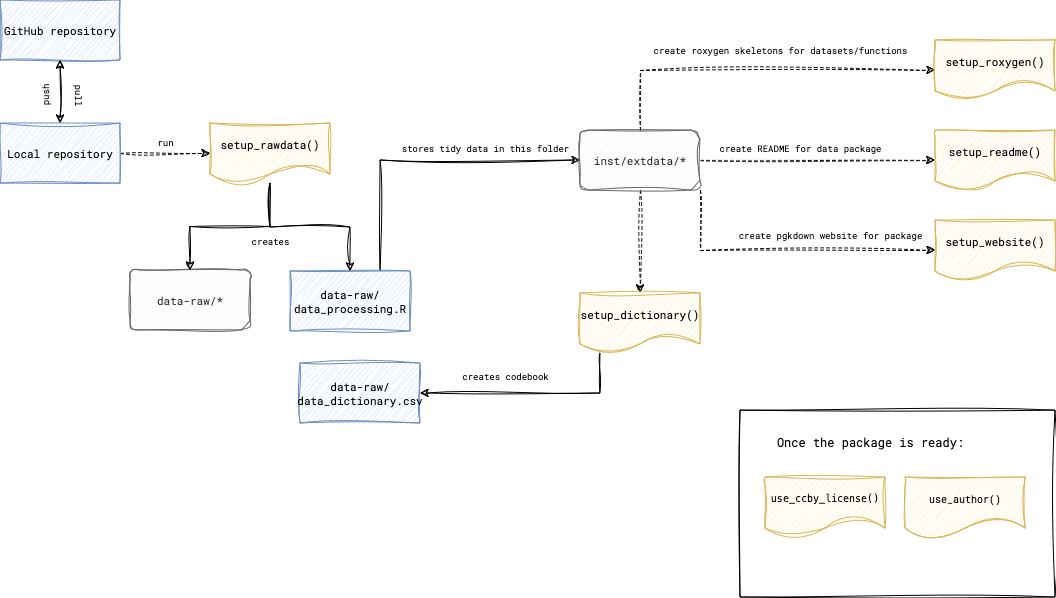

The diagram above was exported from draw.io. Its source (the exported page's mxGraphModel, read from the mxfile embedded in the PNG):
<mxGraphModel dx="1434" dy="794" grid="0" gridSize="10" guides="0" tooltips="1" connect="1" arrows="1" fold="1" page="1" pageScale="1" pageWidth="1169" pageHeight="827" math="0" shadow="0">
  <root>
    <mxCell id="0" />
    <mxCell id="1" parent="0" />
    <mxCell id="iyGPpe4dxEL89hmupAe8-7" value="" style="swimlane;startSize=0;sketch=1;hachureGap=4;jiggle=2;curveFitting=1;fontFamily=Architects Daughter;fontSource=https%3A%2F%2Ffonts.googleapis.com%2Fcss%3Ffamily%3DArchitects%2BDaughter;fontStyle=2" parent="1" vertex="1">
      <mxGeometry x="775" y="509" width="315" height="187" as="geometry">
        <mxRectangle x="780" y="580" width="50" height="40" as="alternateBounds" />
      </mxGeometry>
    </mxCell>
    <mxCell id="iyGPpe4dxEL89hmupAe8-5" value="&lt;div style=&quot;font-size: 10px;&quot; class=&quot;sourceCode r&quot;&gt;&lt;font data-font-src=&quot;https://fonts.googleapis.com/css?family=Roboto+Mono&quot; style=&quot;font-size: 10px;&quot;&gt;&lt;code style=&quot;font-size: 10px;&quot;&gt;&lt;span style=&quot;font-size: 10px;&quot;&gt;&lt;span style=&quot;font-size: 10px;&quot; class=&quot;fu&quot;&gt;use_ccby_license&lt;/span&gt;&lt;span style=&quot;font-size: 10px;&quot; class=&quot;op&quot;&gt;(&lt;/span&gt;&lt;span style=&quot;font-size: 10px;&quot; class=&quot;op&quot;&gt;)&lt;/span&gt;&lt;/span&gt;&lt;/code&gt;&lt;/font&gt;&lt;/div&gt;" style="rounded=0;whiteSpace=wrap;html=1;sketch=1;hachureGap=4;jiggle=2;curveFitting=1;fontFamily=Roboto Mono;fontSource=https%3A%2F%2Ffonts.googleapis.com%2Fcss%3Ffamily%3DRoboto%2BMono;shape=document;boundedLbl=1;fillColor=#fff2cc;strokeColor=#d6b656;fontSize=10;" parent="iyGPpe4dxEL89hmupAe8-7" vertex="1">
      <mxGeometry x="25" y="67" width="120" height="60" as="geometry" />
    </mxCell>
    <mxCell id="iyGPpe4dxEL89hmupAe8-6" value="&lt;font style=&quot;font-size: 10px;&quot; data-font-src=&quot;https://fonts.googleapis.com/css?family=Roboto+Mono&quot;&gt;use_author()&lt;/font&gt;" style="rounded=0;whiteSpace=wrap;html=1;sketch=1;hachureGap=4;jiggle=2;curveFitting=1;fontFamily=Roboto Mono;fontSource=https%3A%2F%2Ffonts.googleapis.com%2Fcss%3Ffamily%3DRoboto%2BMono;shape=document;boundedLbl=1;fillColor=#fff2cc;strokeColor=#d6b656;fontSize=10;" parent="iyGPpe4dxEL89hmupAe8-7" vertex="1">
      <mxGeometry x="165" y="67" width="120" height="60" as="geometry" />
    </mxCell>
    <mxCell id="iyGPpe4dxEL89hmupAe8-8" value="Once the package is ready:" style="text;html=1;align=center;verticalAlign=middle;resizable=0;points=[];autosize=1;strokeColor=none;fillColor=none;fontFamily=Roboto Mono;fontSource=https%3A%2F%2Ffonts.googleapis.com%2Fcss%3Ffamily%3DRoboto%2BMono;fontStyle=0" parent="iyGPpe4dxEL89hmupAe8-7" vertex="1">
      <mxGeometry x="25" y="17" width="210" height="30" as="geometry" />
    </mxCell>
    <mxCell id="TGxT8s-1owwB0eaFg5-Q-3" value="&lt;div style=&quot;font-size: 11px;&quot;&gt;GitHub repository&lt;br style=&quot;font-size: 11px;&quot;&gt;&lt;/div&gt;" style="rounded=0;whiteSpace=wrap;html=1;sketch=1;hachureGap=4;jiggle=2;curveFitting=1;fontFamily=Roboto Mono;fontSource=https%3A%2F%2Ffonts.googleapis.com%2Fcss%3Ffamily%3DRoboto%2BMono;fillColor=#dae8fc;strokeColor=#6c8ebf;fontSize=11;" parent="1" vertex="1">
      <mxGeometry x="35" y="99" width="120" height="60" as="geometry" />
    </mxCell>
    <mxCell id="TGxT8s-1owwB0eaFg5-Q-46" style="edgeStyle=orthogonalEdgeStyle;rounded=0;sketch=1;hachureGap=4;jiggle=2;curveFitting=1;orthogonalLoop=1;jettySize=auto;html=1;exitX=1;exitY=0.5;exitDx=0;exitDy=0;entryX=0;entryY=0.5;entryDx=0;entryDy=0;fontFamily=Roboto Mono;fontSource=https%3A%2F%2Ffonts.googleapis.com%2Fcss%3Ffamily%3DRoboto%2BMono;dashed=1;fontSize=11;" parent="1" source="TGxT8s-1owwB0eaFg5-Q-5" target="TGxT8s-1owwB0eaFg5-Q-32" edge="1">
      <mxGeometry relative="1" as="geometry" />
    </mxCell>
    <mxCell id="TGxT8s-1owwB0eaFg5-Q-5" value="Local repository" style="rounded=0;whiteSpace=wrap;html=1;sketch=1;hachureGap=4;jiggle=2;curveFitting=1;fontFamily=Roboto Mono;fontSource=https%3A%2F%2Ffonts.googleapis.com%2Fcss%3Ffamily%3DRoboto%2BMono;fillColor=#dae8fc;strokeColor=#6c8ebf;fontSize=11;" parent="1" vertex="1">
      <mxGeometry x="35" y="222" width="120" height="60" as="geometry" />
    </mxCell>
    <mxCell id="TGxT8s-1owwB0eaFg5-Q-9" value="data-raw/*" style="rounded=1;whiteSpace=wrap;html=1;sketch=1;hachureGap=4;jiggle=2;curveFitting=1;fontFamily=Roboto Mono;fontSource=https%3A%2F%2Ffonts.googleapis.com%2Fcss%3Ffamily%3DRoboto%2BMono;fillColor=#f5f5f5;fontColor=#333333;strokeColor=#666666;fontSize=11;" parent="1" vertex="1">
      <mxGeometry x="165" y="369" width="120" height="60" as="geometry" />
    </mxCell>
    <mxCell id="TGxT8s-1owwB0eaFg5-Q-62" style="edgeStyle=orthogonalEdgeStyle;rounded=0;sketch=1;hachureGap=4;jiggle=2;curveFitting=1;orthogonalLoop=1;jettySize=auto;html=1;exitX=0.75;exitY=0;exitDx=0;exitDy=0;entryX=0;entryY=0.5;entryDx=0;entryDy=0;fontFamily=Roboto Mono;fontSource=https%3A%2F%2Ffonts.googleapis.com%2Fcss%3Ffamily%3DRoboto%2BMono;fontSize=11;" parent="1" source="TGxT8s-1owwB0eaFg5-Q-14" target="TGxT8s-1owwB0eaFg5-Q-18" edge="1">
      <mxGeometry relative="1" as="geometry" />
    </mxCell>
    <mxCell id="TGxT8s-1owwB0eaFg5-Q-14" value="&lt;div&gt;data-raw/data_processing.R&lt;/div&gt;" style="rounded=0;whiteSpace=wrap;html=1;sketch=1;hachureGap=4;jiggle=2;curveFitting=1;fontFamily=Roboto Mono;fontSource=https%3A%2F%2Ffonts.googleapis.com%2Fcss%3Ffamily%3DRoboto%2BMono;fillColor=#dae8fc;strokeColor=#6c8ebf;fontSize=11;" parent="1" vertex="1">
      <mxGeometry x="325" y="370" width="120" height="60" as="geometry" />
    </mxCell>
    <mxCell id="TGxT8s-1owwB0eaFg5-Q-63" style="edgeStyle=orthogonalEdgeStyle;rounded=0;sketch=1;hachureGap=4;jiggle=2;curveFitting=1;orthogonalLoop=1;jettySize=auto;html=1;exitX=0.5;exitY=1;exitDx=0;exitDy=0;entryX=0.5;entryY=0;entryDx=0;entryDy=0;fontFamily=Roboto Mono;fontSource=https%3A%2F%2Ffonts.googleapis.com%2Fcss%3Ffamily%3DRoboto%2BMono;dashed=1;fontSize=11;" parent="1" source="TGxT8s-1owwB0eaFg5-Q-18" target="TGxT8s-1owwB0eaFg5-Q-26" edge="1">
      <mxGeometry relative="1" as="geometry" />
    </mxCell>
    <mxCell id="TGxT8s-1owwB0eaFg5-Q-65" style="edgeStyle=orthogonalEdgeStyle;rounded=0;sketch=1;hachureGap=4;jiggle=2;curveFitting=1;orthogonalLoop=1;jettySize=auto;html=1;exitX=0.5;exitY=0;exitDx=0;exitDy=0;entryX=0;entryY=0.5;entryDx=0;entryDy=0;fontFamily=Roboto Mono;fontSource=https%3A%2F%2Ffonts.googleapis.com%2Fcss%3Ffamily%3DRoboto%2BMono;dashed=1;fontSize=11;" parent="1" source="TGxT8s-1owwB0eaFg5-Q-18" target="TGxT8s-1owwB0eaFg5-Q-41" edge="1">
      <mxGeometry relative="1" as="geometry" />
    </mxCell>
    <mxCell id="TGxT8s-1owwB0eaFg5-Q-66" style="edgeStyle=orthogonalEdgeStyle;rounded=0;sketch=1;hachureGap=4;jiggle=2;curveFitting=1;orthogonalLoop=1;jettySize=auto;html=1;exitX=1;exitY=0.5;exitDx=0;exitDy=0;fontFamily=Roboto Mono;fontSource=https%3A%2F%2Ffonts.googleapis.com%2Fcss%3Ffamily%3DRoboto%2BMono;dashed=1;fontSize=11;" parent="1" source="TGxT8s-1owwB0eaFg5-Q-18" target="TGxT8s-1owwB0eaFg5-Q-49" edge="1">
      <mxGeometry relative="1" as="geometry" />
    </mxCell>
    <mxCell id="TGxT8s-1owwB0eaFg5-Q-67" style="edgeStyle=orthogonalEdgeStyle;rounded=0;sketch=1;hachureGap=4;jiggle=2;curveFitting=1;orthogonalLoop=1;jettySize=auto;html=1;exitX=1;exitY=1;exitDx=0;exitDy=0;entryX=0;entryY=0.5;entryDx=0;entryDy=0;fontFamily=Roboto Mono;fontSource=https%3A%2F%2Ffonts.googleapis.com%2Fcss%3Ffamily%3DRoboto%2BMono;dashed=1;fontSize=11;" parent="1" source="TGxT8s-1owwB0eaFg5-Q-18" target="TGxT8s-1owwB0eaFg5-Q-50" edge="1">
      <mxGeometry relative="1" as="geometry" />
    </mxCell>
    <mxCell id="TGxT8s-1owwB0eaFg5-Q-18" value="inst/extdata/*" style="rounded=1;whiteSpace=wrap;html=1;sketch=1;hachureGap=4;jiggle=2;curveFitting=1;fontFamily=Roboto Mono;fontSource=https%3A%2F%2Ffonts.googleapis.com%2Fcss%3Ffamily%3DRoboto%2BMono;fillColor=#f5f5f5;fontColor=#333333;strokeColor=#666666;fontSize=11;" parent="1" vertex="1">
      <mxGeometry x="615" y="229" width="120" height="60" as="geometry" />
    </mxCell>
    <mxCell id="TGxT8s-1owwB0eaFg5-Q-23" value="&lt;div style=&quot;font-size: 11px;&quot;&gt;data-raw/data_dictionary.csv&lt;/div&gt;" style="rounded=0;whiteSpace=wrap;html=1;sketch=1;hachureGap=4;jiggle=2;curveFitting=1;fontFamily=Roboto Mono;fontSource=https%3A%2F%2Ffonts.googleapis.com%2Fcss%3Ffamily%3DRoboto%2BMono;fillColor=#dae8fc;strokeColor=#6c8ebf;fontSize=11;" parent="1" vertex="1">
      <mxGeometry x="335" y="462" width="120" height="60" as="geometry" />
    </mxCell>
    <mxCell id="TGxT8s-1owwB0eaFg5-Q-73" style="edgeStyle=orthogonalEdgeStyle;rounded=0;sketch=1;hachureGap=4;jiggle=2;curveFitting=1;orthogonalLoop=1;jettySize=auto;html=1;entryX=1;entryY=0.5;entryDx=0;entryDy=0;fontFamily=Roboto Mono;fontSource=https%3A%2F%2Ffonts.googleapis.com%2Fcss%3Ffamily%3DRoboto%2BMono;fontSize=11;" parent="1" source="TGxT8s-1owwB0eaFg5-Q-26" target="TGxT8s-1owwB0eaFg5-Q-23" edge="1">
      <mxGeometry relative="1" as="geometry">
        <Array as="points">
          <mxPoint x="635" y="492" />
        </Array>
      </mxGeometry>
    </mxCell>
    <mxCell id="TGxT8s-1owwB0eaFg5-Q-26" value="setup_dictionary()" style="rounded=0;whiteSpace=wrap;html=1;sketch=1;hachureGap=4;jiggle=2;curveFitting=1;fontFamily=Roboto Mono;fontSource=https%3A%2F%2Ffonts.googleapis.com%2Fcss%3Ffamily%3DRoboto%2BMono;shape=document;boundedLbl=1;fillColor=#fff2cc;strokeColor=#d6b656;fontSize=11;" parent="1" vertex="1">
      <mxGeometry x="615" y="392" width="120" height="60" as="geometry" />
    </mxCell>
    <mxCell id="TGxT8s-1owwB0eaFg5-Q-60" style="edgeStyle=orthogonalEdgeStyle;rounded=0;sketch=1;hachureGap=4;jiggle=2;curveFitting=1;orthogonalLoop=1;jettySize=auto;html=1;entryX=0.5;entryY=0;entryDx=0;entryDy=0;fontFamily=Roboto Mono;fontSource=https%3A%2F%2Ffonts.googleapis.com%2Fcss%3Ffamily%3DRoboto%2BMono;fontSize=11;" parent="1" source="TGxT8s-1owwB0eaFg5-Q-32" target="TGxT8s-1owwB0eaFg5-Q-14" edge="1">
      <mxGeometry relative="1" as="geometry" />
    </mxCell>
    <mxCell id="iyGPpe4dxEL89hmupAe8-1" style="edgeStyle=orthogonalEdgeStyle;rounded=0;sketch=1;hachureGap=4;jiggle=2;curveFitting=1;orthogonalLoop=1;jettySize=auto;html=1;entryX=0.5;entryY=0;entryDx=0;entryDy=0;fontFamily=Roboto Mono;fontSource=https%3A%2F%2Ffonts.googleapis.com%2Fcss%3Ffamily%3DRoboto%2BMono;fontSize=11;" parent="1" source="TGxT8s-1owwB0eaFg5-Q-32" target="TGxT8s-1owwB0eaFg5-Q-9" edge="1">
      <mxGeometry relative="1" as="geometry" />
    </mxCell>
    <mxCell id="TGxT8s-1owwB0eaFg5-Q-32" value="setup_rawdata()" style="rounded=0;whiteSpace=wrap;html=1;sketch=1;hachureGap=4;jiggle=2;curveFitting=1;fontFamily=Roboto Mono;fontSource=https%3A%2F%2Ffonts.googleapis.com%2Fcss%3Ffamily%3DRoboto%2BMono;shape=document;boundedLbl=1;fillColor=#fff2cc;strokeColor=#d6b656;fontSize=11;" parent="1" vertex="1">
      <mxGeometry x="245" y="222" width="120" height="60" as="geometry" />
    </mxCell>
    <mxCell id="TGxT8s-1owwB0eaFg5-Q-41" value="&lt;font style=&quot;font-size: 11px;&quot; data-font-src=&quot;https://fonts.googleapis.com/css?family=Roboto+Mono&quot;&gt;setup_roxygen()&lt;/font&gt;" style="rounded=0;whiteSpace=wrap;html=1;sketch=1;hachureGap=4;jiggle=2;curveFitting=1;fontFamily=Roboto Mono;fontSource=https%3A%2F%2Ffonts.googleapis.com%2Fcss%3Ffamily%3DRoboto%2BMono;shape=document;boundedLbl=1;fillColor=#fff2cc;strokeColor=#d6b656;fontSize=11;" parent="1" vertex="1">
      <mxGeometry x="970" y="139" width="120" height="60" as="geometry" />
    </mxCell>
    <mxCell id="TGxT8s-1owwB0eaFg5-Q-49" value="&lt;font style=&quot;font-size: 11px;&quot; data-font-src=&quot;https://fonts.googleapis.com/css?family=Roboto+Mono&quot;&gt;setup_readme()&lt;/font&gt;" style="rounded=0;whiteSpace=wrap;html=1;sketch=1;hachureGap=4;jiggle=2;curveFitting=1;fontFamily=Roboto Mono;fontSource=https%3A%2F%2Ffonts.googleapis.com%2Fcss%3Ffamily%3DRoboto%2BMono;shape=document;boundedLbl=1;fillColor=#fff2cc;strokeColor=#d6b656;fontSize=11;" parent="1" vertex="1">
      <mxGeometry x="970" y="229" width="120" height="60" as="geometry" />
    </mxCell>
    <mxCell id="TGxT8s-1owwB0eaFg5-Q-50" value="&lt;font data-font-src=&quot;https://fonts.googleapis.com/css?family=Roboto+Mono&quot; style=&quot;font-size: 11px;&quot;&gt;setup_website()&lt;/font&gt;" style="rounded=0;whiteSpace=wrap;html=1;sketch=1;hachureGap=4;jiggle=2;curveFitting=1;fontFamily=Roboto Mono;fontSource=https%3A%2F%2Ffonts.googleapis.com%2Fcss%3Ffamily%3DRoboto%2BMono;shape=document;boundedLbl=1;fillColor=#fff2cc;strokeColor=#d6b656;fontSize=11;" parent="1" vertex="1">
      <mxGeometry x="970" y="319" width="120" height="60" as="geometry" />
    </mxCell>
    <mxCell id="TGxT8s-1owwB0eaFg5-Q-57" value="" style="endArrow=classic;startArrow=classic;html=1;rounded=0;sketch=1;hachureGap=4;jiggle=2;curveFitting=1;fontFamily=Roboto Mono;fontSource=https%3A%2F%2Ffonts.googleapis.com%2Fcss%3Ffamily%3DRoboto%2BMono;entryX=0.5;entryY=1;entryDx=0;entryDy=0;exitX=0.5;exitY=0;exitDx=0;exitDy=0;fontSize=11;" parent="1" source="TGxT8s-1owwB0eaFg5-Q-5" target="TGxT8s-1owwB0eaFg5-Q-3" edge="1">
      <mxGeometry width="50" height="50" relative="1" as="geometry">
        <mxPoint x="415" y="132" as="sourcePoint" />
        <mxPoint x="465" y="82" as="targetPoint" />
      </mxGeometry>
    </mxCell>
    <mxCell id="TGxT8s-1owwB0eaFg5-Q-71" value="creates" style="text;html=1;align=center;verticalAlign=middle;resizable=0;points=[];autosize=1;strokeColor=none;fillColor=none;fontFamily=Roboto Mono;fontSource=https%3A%2F%2Ffonts.googleapis.com%2Fcss%3Ffamily%3DRoboto%2BMono;fontSize=9;" parent="1" vertex="1">
      <mxGeometry x="275" y="330" width="60" height="20" as="geometry" />
    </mxCell>
    <mxCell id="TGxT8s-1owwB0eaFg5-Q-72" value="stores tidy data in this folder" style="text;html=1;align=center;verticalAlign=middle;resizable=0;points=[];autosize=1;strokeColor=none;fillColor=none;fontFamily=Roboto Mono;fontSource=https%3A%2F%2Ffonts.googleapis.com%2Fcss%3Ffamily%3DRoboto%2BMono;fontSize=9;" parent="1" vertex="1">
      <mxGeometry x="425" y="237" width="190" height="20" as="geometry" />
    </mxCell>
    <mxCell id="TGxT8s-1owwB0eaFg5-Q-74" value="creates codebook" style="text;html=1;align=center;verticalAlign=middle;resizable=0;points=[];autosize=1;strokeColor=none;fillColor=none;fontFamily=Roboto Mono;fontSource=https%3A%2F%2Ffonts.googleapis.com%2Fcss%3Ffamily%3DRoboto%2BMono;fontSize=9;" parent="1" vertex="1">
      <mxGeometry x="485" y="465" width="110" height="20" as="geometry" />
    </mxCell>
    <mxCell id="TGxT8s-1owwB0eaFg5-Q-75" value="create roxygen skeletons for datasets/functions" style="text;html=1;align=center;verticalAlign=middle;resizable=0;points=[];autosize=1;strokeColor=none;fillColor=none;fontFamily=Roboto Mono;fontSource=https%3A%2F%2Ffonts.googleapis.com%2Fcss%3Ffamily%3DRoboto%2BMono;fontSize=9;" parent="1" vertex="1">
      <mxGeometry x="675" y="139" width="280" height="20" as="geometry" />
    </mxCell>
    <mxCell id="TGxT8s-1owwB0eaFg5-Q-76" value="create README for data package" style="text;html=1;align=center;verticalAlign=middle;resizable=0;points=[];autosize=1;strokeColor=none;fillColor=none;fontFamily=Roboto Mono;fontSource=https%3A%2F%2Ffonts.googleapis.com%2Fcss%3Ffamily%3DRoboto%2BMono;fontSize=9;" parent="1" vertex="1">
      <mxGeometry x="740" y="237" width="190" height="20" as="geometry" />
    </mxCell>
    <mxCell id="TGxT8s-1owwB0eaFg5-Q-77" value="create pgkdown website for package" style="text;html=1;align=center;verticalAlign=middle;resizable=0;points=[];autosize=1;strokeColor=none;fillColor=none;fontFamily=Roboto Mono;fontSource=https%3A%2F%2Ffonts.googleapis.com%2Fcss%3Ffamily%3DRoboto%2BMono;fontSize=9;" parent="1" vertex="1">
      <mxGeometry x="760" y="324" width="210" height="20" as="geometry" />
    </mxCell>
    <mxCell id="iyGPpe4dxEL89hmupAe8-2" value="push" style="text;html=1;align=center;verticalAlign=middle;resizable=0;points=[];autosize=1;strokeColor=none;fillColor=none;fontFamily=Roboto Mono;fontSource=https%3A%2F%2Ffonts.googleapis.com%2Fcss%3Ffamily%3DRoboto%2BMono;rotation=-90;fontSize=9;" parent="1" vertex="1">
      <mxGeometry x="55" y="184" width="50" height="20" as="geometry" />
    </mxCell>
    <mxCell id="iyGPpe4dxEL89hmupAe8-3" value="pull" style="text;html=1;align=center;verticalAlign=middle;resizable=0;points=[];autosize=1;strokeColor=none;fillColor=none;fontFamily=Roboto Mono;fontSource=https%3A%2F%2Ffonts.googleapis.com%2Fcss%3Ffamily%3DRoboto%2BMono;rotation=90;fontSize=9;" parent="1" vertex="1">
      <mxGeometry x="90" y="184" width="50" height="20" as="geometry" />
    </mxCell>
    <mxCell id="_U6voOs7197zWFBlYxt2-1" value="run" style="text;html=1;align=center;verticalAlign=middle;resizable=0;points=[];autosize=1;strokeColor=none;fillColor=none;fontFamily=Roboto Mono;fontSource=https%3A%2F%2Ffonts.googleapis.com%2Fcss%3Ffamily%3DRoboto%2BMono;fontSize=9;" parent="1" vertex="1">
      <mxGeometry x="183" y="229" width="34" height="23" as="geometry" />
    </mxCell>
  </root>
</mxGraphModel>